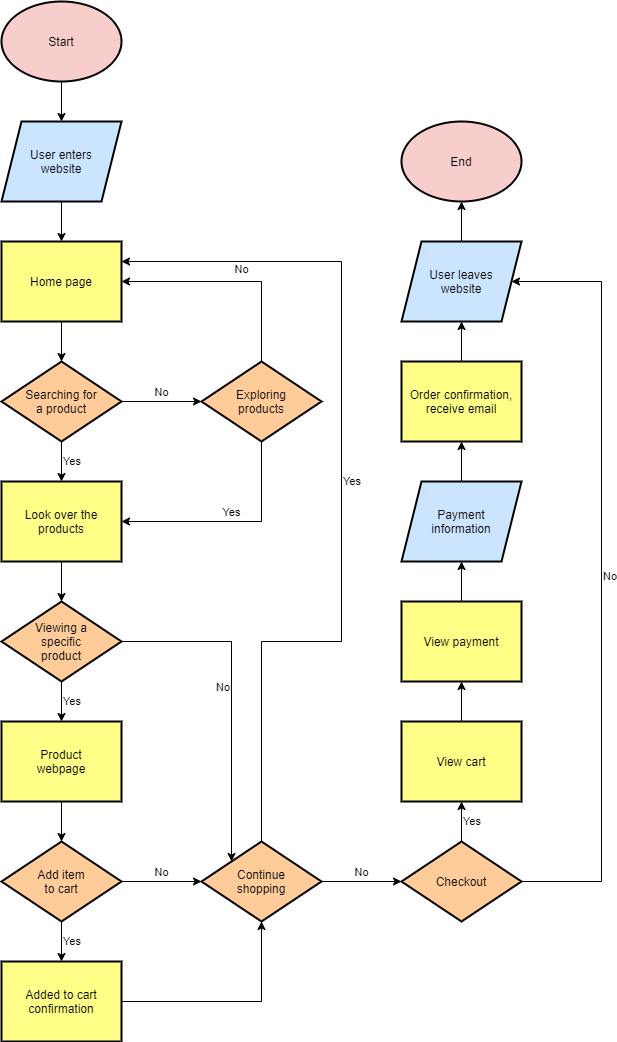

The diagram above was exported from draw.io. Its source (the exported page's mxGraphModel, read from the mxfile embedded in the PNG):
<mxGraphModel dx="1246" dy="624" grid="1" gridSize="10" guides="1" tooltips="1" connect="1" arrows="1" fold="1" page="1" pageScale="1" pageWidth="850" pageHeight="1100" background="#FFFFFF" math="0" shadow="0">
  <root>
    <mxCell id="0" />
    <mxCell id="1" parent="0" />
    <mxCell id="8" value="" style="edgeStyle=orthogonalEdgeStyle;rounded=0;orthogonalLoop=1;jettySize=auto;html=1;fontColor=#000000;strokeColor=#000000;labelBackgroundColor=#2A2A2A;" edge="1" parent="1" source="2" target="3">
      <mxGeometry relative="1" as="geometry" />
    </mxCell>
    <mxCell id="2" value="&lt;font color=&quot;#000000&quot;&gt;Start&lt;/font&gt;" style="ellipse;whiteSpace=wrap;html=1;fillColor=#f8cecc;strokeColor=#000000;strokeWidth=2;" vertex="1" parent="1">
      <mxGeometry x="80" y="40" width="120" height="80" as="geometry" />
    </mxCell>
    <mxCell id="9" value="" style="edgeStyle=orthogonalEdgeStyle;rounded=0;orthogonalLoop=1;jettySize=auto;html=1;fontColor=#000000;strokeColor=#000000;" edge="1" parent="1" source="3" target="4">
      <mxGeometry relative="1" as="geometry" />
    </mxCell>
    <mxCell id="3" value="&lt;font color=&quot;#000000&quot;&gt;User enters&lt;br&gt;website&lt;br&gt;&lt;/font&gt;" style="shape=parallelogram;perimeter=parallelogramPerimeter;whiteSpace=wrap;html=1;fixedSize=1;strokeWidth=2;fillColor=#cce5ff;strokeColor=#000000;" vertex="1" parent="1">
      <mxGeometry x="80" y="160" width="120" height="80" as="geometry" />
    </mxCell>
    <mxCell id="10" value="" style="edgeStyle=orthogonalEdgeStyle;rounded=0;orthogonalLoop=1;jettySize=auto;html=1;labelBackgroundColor=#000000;strokeColor=#000000;fontColor=#000000;" edge="1" parent="1" source="4" target="5">
      <mxGeometry relative="1" as="geometry" />
    </mxCell>
    <mxCell id="4" value="&lt;font color=&quot;#000000&quot;&gt;Home page&lt;/font&gt;" style="rounded=0;whiteSpace=wrap;html=1;strokeWidth=2;fillColor=#ffff88;strokeColor=#000000;" vertex="1" parent="1">
      <mxGeometry x="80" y="280" width="120" height="80" as="geometry" />
    </mxCell>
    <mxCell id="13" value="Yes" style="edgeStyle=orthogonalEdgeStyle;rounded=0;orthogonalLoop=1;jettySize=auto;html=1;labelBackgroundColor=none;strokeColor=#000000;fontColor=#000000;labelPosition=right;verticalLabelPosition=middle;align=left;verticalAlign=middle;" edge="1" parent="1" source="5" target="12">
      <mxGeometry relative="1" as="geometry" />
    </mxCell>
    <mxCell id="14" value="No" style="edgeStyle=orthogonalEdgeStyle;rounded=0;orthogonalLoop=1;jettySize=auto;html=1;labelBackgroundColor=none;strokeColor=#000000;fontColor=#000000;labelPosition=center;verticalLabelPosition=top;align=center;verticalAlign=bottom;" edge="1" parent="1" source="5" target="6">
      <mxGeometry relative="1" as="geometry" />
    </mxCell>
    <mxCell id="5" value="Searching for&lt;br&gt;a product" style="rhombus;whiteSpace=wrap;html=1;strokeWidth=2;fillColor=#ffcc99;fontColor=#000000;strokeColor=#000000;" vertex="1" parent="1">
      <mxGeometry x="80" y="400" width="120" height="80" as="geometry" />
    </mxCell>
    <mxCell id="15" value="Yes" style="edgeStyle=orthogonalEdgeStyle;rounded=0;orthogonalLoop=1;jettySize=auto;html=1;exitX=0.5;exitY=1;exitDx=0;exitDy=0;entryX=1;entryY=0.5;entryDx=0;entryDy=0;labelBackgroundColor=none;strokeColor=#000000;fontColor=#000000;labelPosition=center;verticalLabelPosition=top;align=center;verticalAlign=bottom;" edge="1" parent="1" source="6" target="12">
      <mxGeometry relative="1" as="geometry" />
    </mxCell>
    <mxCell id="16" style="edgeStyle=orthogonalEdgeStyle;rounded=0;orthogonalLoop=1;jettySize=auto;html=1;exitX=0.5;exitY=0;exitDx=0;exitDy=0;entryX=1;entryY=0.5;entryDx=0;entryDy=0;labelBackgroundColor=none;strokeColor=#000000;fontColor=#000000;labelPosition=right;verticalLabelPosition=top;align=left;verticalAlign=bottom;" edge="1" parent="1" source="6" target="4">
      <mxGeometry relative="1" as="geometry" />
    </mxCell>
    <mxCell id="17" value="No" style="edgeLabel;html=1;align=center;verticalAlign=bottom;resizable=0;points=[];fontColor=#000000;labelBackgroundColor=none;labelPosition=center;verticalLabelPosition=top;" vertex="1" connectable="0" parent="16">
      <mxGeometry x="-0.0818" y="-4" relative="1" as="geometry">
        <mxPoint as="offset" />
      </mxGeometry>
    </mxCell>
    <mxCell id="6" value="Exploring&lt;br&gt;products" style="rhombus;whiteSpace=wrap;html=1;strokeWidth=2;fillColor=#ffcc99;fontColor=#000000;strokeColor=#000000;" vertex="1" parent="1">
      <mxGeometry x="280" y="400" width="120" height="80" as="geometry" />
    </mxCell>
    <mxCell id="20" value="" style="edgeStyle=orthogonalEdgeStyle;rounded=0;orthogonalLoop=1;jettySize=auto;html=1;labelBackgroundColor=none;strokeColor=#000000;fontColor=#000000;" edge="1" parent="1" source="12" target="18">
      <mxGeometry relative="1" as="geometry" />
    </mxCell>
    <mxCell id="12" value="&lt;font color=&quot;#000000&quot;&gt;Look over the&lt;br&gt;products&lt;br&gt;&lt;/font&gt;" style="whiteSpace=wrap;html=1;strokeWidth=2;fillColor=#ffff88;strokeColor=#000000;" vertex="1" parent="1">
      <mxGeometry x="80" y="520" width="120" height="80" as="geometry" />
    </mxCell>
    <mxCell id="21" value="Yes" style="edgeStyle=orthogonalEdgeStyle;rounded=0;orthogonalLoop=1;jettySize=auto;html=1;labelBackgroundColor=none;strokeColor=#000000;fontColor=#000000;labelPosition=right;verticalLabelPosition=middle;align=left;verticalAlign=middle;" edge="1" parent="1" source="18" target="19">
      <mxGeometry relative="1" as="geometry" />
    </mxCell>
    <mxCell id="28" value="No" style="edgeStyle=orthogonalEdgeStyle;rounded=0;orthogonalLoop=1;jettySize=auto;html=1;exitX=1;exitY=0.5;exitDx=0;exitDy=0;entryX=0;entryY=0;entryDx=0;entryDy=0;labelBackgroundColor=none;strokeColor=#000000;fontColor=#000000;labelPosition=left;verticalLabelPosition=top;align=right;verticalAlign=bottom;" edge="1" parent="1" source="18" target="23">
      <mxGeometry relative="1" as="geometry" />
    </mxCell>
    <mxCell id="18" value="Viewing a&lt;br&gt;specific&lt;br&gt;product" style="rhombus;whiteSpace=wrap;html=1;strokeWidth=2;fillColor=#ffcc99;fontColor=#000000;strokeColor=#000000;" vertex="1" parent="1">
      <mxGeometry x="80" y="640" width="120" height="80" as="geometry" />
    </mxCell>
    <mxCell id="45" value="" style="edgeStyle=orthogonalEdgeStyle;rounded=0;orthogonalLoop=1;jettySize=auto;html=1;labelBackgroundColor=none;strokeColor=#000000;fontColor=#000000;" edge="1" parent="1" source="19" target="22">
      <mxGeometry relative="1" as="geometry" />
    </mxCell>
    <mxCell id="19" value="&lt;font color=&quot;#000000&quot;&gt;Product&lt;br&gt;webpage&lt;br&gt;&lt;/font&gt;" style="whiteSpace=wrap;html=1;strokeWidth=2;fillColor=#ffff88;strokeColor=#000000;" vertex="1" parent="1">
      <mxGeometry x="80" y="760" width="120" height="80" as="geometry" />
    </mxCell>
    <mxCell id="24" value="No" style="edgeStyle=orthogonalEdgeStyle;rounded=0;orthogonalLoop=1;jettySize=auto;html=1;exitX=1;exitY=0.5;exitDx=0;exitDy=0;entryX=0;entryY=0.5;entryDx=0;entryDy=0;labelBackgroundColor=none;strokeColor=#000000;fontColor=#000000;labelPosition=center;verticalLabelPosition=top;align=center;verticalAlign=bottom;" edge="1" parent="1" source="22" target="23">
      <mxGeometry relative="1" as="geometry" />
    </mxCell>
    <mxCell id="26" value="Yes" style="edgeStyle=orthogonalEdgeStyle;rounded=0;orthogonalLoop=1;jettySize=auto;html=1;labelBackgroundColor=none;strokeColor=#000000;fontColor=#000000;labelPosition=right;verticalLabelPosition=middle;align=left;verticalAlign=middle;" edge="1" parent="1" source="22" target="25">
      <mxGeometry relative="1" as="geometry" />
    </mxCell>
    <mxCell id="22" value="Add item&lt;br&gt;to cart" style="rhombus;whiteSpace=wrap;html=1;strokeWidth=2;fillColor=#ffcc99;fontColor=#000000;strokeColor=#000000;" vertex="1" parent="1">
      <mxGeometry x="80" y="880" width="120" height="80" as="geometry" />
    </mxCell>
    <mxCell id="29" value="Yes" style="edgeStyle=orthogonalEdgeStyle;rounded=0;orthogonalLoop=1;jettySize=auto;html=1;exitX=0.5;exitY=0;exitDx=0;exitDy=0;entryX=1;entryY=0.25;entryDx=0;entryDy=0;labelBackgroundColor=none;strokeColor=#000000;fontColor=#000000;labelPosition=right;verticalLabelPosition=middle;align=left;verticalAlign=middle;" edge="1" parent="1" source="23" target="4">
      <mxGeometry relative="1" as="geometry">
        <Array as="points">
          <mxPoint x="340" y="680" />
          <mxPoint x="420" y="680" />
          <mxPoint x="420" y="300" />
        </Array>
      </mxGeometry>
    </mxCell>
    <mxCell id="31" value="No" style="edgeStyle=orthogonalEdgeStyle;rounded=0;orthogonalLoop=1;jettySize=auto;html=1;labelBackgroundColor=none;strokeColor=#000000;fontColor=#000000;labelPosition=center;verticalLabelPosition=top;align=center;verticalAlign=bottom;" edge="1" parent="1" source="23" target="30">
      <mxGeometry relative="1" as="geometry" />
    </mxCell>
    <mxCell id="23" value="Continue&lt;br&gt;shopping" style="rhombus;whiteSpace=wrap;html=1;strokeWidth=2;fillColor=#ffcc99;fontColor=#000000;strokeColor=#000000;" vertex="1" parent="1">
      <mxGeometry x="280" y="880" width="120" height="80" as="geometry" />
    </mxCell>
    <mxCell id="27" style="edgeStyle=orthogonalEdgeStyle;rounded=0;orthogonalLoop=1;jettySize=auto;html=1;exitX=1;exitY=0.5;exitDx=0;exitDy=0;entryX=0.5;entryY=1;entryDx=0;entryDy=0;labelBackgroundColor=none;strokeColor=#000000;fontColor=#000000;" edge="1" parent="1" source="25" target="23">
      <mxGeometry relative="1" as="geometry" />
    </mxCell>
    <mxCell id="25" value="&lt;font color=&quot;#000000&quot;&gt;Added to cart&lt;br&gt;confirmation&lt;br&gt;&lt;/font&gt;" style="whiteSpace=wrap;html=1;strokeWidth=2;fillColor=#ffff88;strokeColor=#000000;" vertex="1" parent="1">
      <mxGeometry x="80" y="1000" width="120" height="80" as="geometry" />
    </mxCell>
    <mxCell id="34" value="Yes" style="edgeStyle=orthogonalEdgeStyle;rounded=0;orthogonalLoop=1;jettySize=auto;html=1;labelBackgroundColor=none;strokeColor=#000000;fontColor=#000000;labelPosition=right;verticalLabelPosition=middle;align=left;verticalAlign=middle;" edge="1" parent="1" source="30" target="32">
      <mxGeometry relative="1" as="geometry" />
    </mxCell>
    <mxCell id="44" value="No" style="edgeStyle=orthogonalEdgeStyle;rounded=0;orthogonalLoop=1;jettySize=auto;html=1;exitX=1;exitY=0.5;exitDx=0;exitDy=0;entryX=1;entryY=0.5;entryDx=0;entryDy=0;labelBackgroundColor=none;strokeColor=#000000;fontColor=#000000;labelPosition=right;verticalLabelPosition=middle;align=left;verticalAlign=middle;" edge="1" parent="1" source="30" target="40">
      <mxGeometry relative="1" as="geometry">
        <Array as="points">
          <mxPoint x="680" y="920" />
          <mxPoint x="680" y="320" />
        </Array>
      </mxGeometry>
    </mxCell>
    <mxCell id="30" value="Checkout" style="rhombus;whiteSpace=wrap;html=1;strokeWidth=2;fillColor=#ffcc99;fontColor=#000000;strokeColor=#000000;" vertex="1" parent="1">
      <mxGeometry x="480" y="880" width="120" height="80" as="geometry" />
    </mxCell>
    <mxCell id="35" value="" style="edgeStyle=orthogonalEdgeStyle;rounded=0;orthogonalLoop=1;jettySize=auto;html=1;labelBackgroundColor=none;strokeColor=#000000;fontColor=#000000;" edge="1" parent="1" source="32" target="33">
      <mxGeometry relative="1" as="geometry" />
    </mxCell>
    <mxCell id="32" value="&lt;font color=&quot;#000000&quot;&gt;View cart&lt;br&gt;&lt;/font&gt;" style="whiteSpace=wrap;html=1;strokeWidth=2;fillColor=#ffff88;strokeColor=#000000;" vertex="1" parent="1">
      <mxGeometry x="480" y="760" width="120" height="80" as="geometry" />
    </mxCell>
    <mxCell id="37" value="" style="edgeStyle=orthogonalEdgeStyle;rounded=0;orthogonalLoop=1;jettySize=auto;html=1;labelBackgroundColor=none;strokeColor=#000000;fontColor=#000000;" edge="1" parent="1" source="33" target="36">
      <mxGeometry relative="1" as="geometry" />
    </mxCell>
    <mxCell id="33" value="&lt;font color=&quot;#000000&quot;&gt;View payment&lt;br&gt;&lt;/font&gt;" style="whiteSpace=wrap;html=1;strokeWidth=2;fillColor=#ffff88;strokeColor=#000000;" vertex="1" parent="1">
      <mxGeometry x="480" y="640" width="120" height="80" as="geometry" />
    </mxCell>
    <mxCell id="39" value="" style="edgeStyle=orthogonalEdgeStyle;rounded=0;orthogonalLoop=1;jettySize=auto;html=1;labelBackgroundColor=none;strokeColor=#000000;fontColor=#000000;" edge="1" parent="1" source="36" target="38">
      <mxGeometry relative="1" as="geometry" />
    </mxCell>
    <mxCell id="36" value="&lt;font color=&quot;#000000&quot;&gt;Payment&lt;br&gt;information&lt;br&gt;&lt;/font&gt;" style="shape=parallelogram;perimeter=parallelogramPerimeter;whiteSpace=wrap;html=1;fixedSize=1;strokeWidth=2;fillColor=#cce5ff;strokeColor=#000000;" vertex="1" parent="1">
      <mxGeometry x="480" y="520" width="120" height="80" as="geometry" />
    </mxCell>
    <mxCell id="42" value="" style="edgeStyle=orthogonalEdgeStyle;rounded=0;orthogonalLoop=1;jettySize=auto;html=1;labelBackgroundColor=none;strokeColor=#000000;fontColor=#000000;" edge="1" parent="1" source="38" target="40">
      <mxGeometry relative="1" as="geometry" />
    </mxCell>
    <mxCell id="38" value="&lt;font color=&quot;#000000&quot;&gt;Order confirmation,&lt;br&gt;receive email&lt;br&gt;&lt;/font&gt;" style="whiteSpace=wrap;html=1;strokeWidth=2;fillColor=#ffff88;strokeColor=#000000;" vertex="1" parent="1">
      <mxGeometry x="480" y="400" width="120" height="80" as="geometry" />
    </mxCell>
    <mxCell id="43" value="" style="edgeStyle=orthogonalEdgeStyle;rounded=0;orthogonalLoop=1;jettySize=auto;html=1;labelBackgroundColor=none;strokeColor=#000000;fontColor=#000000;" edge="1" parent="1" source="40" target="41">
      <mxGeometry relative="1" as="geometry" />
    </mxCell>
    <mxCell id="40" value="&lt;font color=&quot;#000000&quot;&gt;User leaves&lt;br&gt;website&lt;br&gt;&lt;/font&gt;" style="shape=parallelogram;perimeter=parallelogramPerimeter;whiteSpace=wrap;html=1;fixedSize=1;strokeWidth=2;fillColor=#cce5ff;strokeColor=#000000;" vertex="1" parent="1">
      <mxGeometry x="480" y="280" width="120" height="80" as="geometry" />
    </mxCell>
    <mxCell id="41" value="&lt;font color=&quot;#000000&quot;&gt;End&lt;/font&gt;" style="ellipse;whiteSpace=wrap;html=1;fillColor=#f8cecc;strokeColor=#000000;strokeWidth=2;" vertex="1" parent="1">
      <mxGeometry x="480" y="160" width="120" height="80" as="geometry" />
    </mxCell>
  </root>
</mxGraphModel>